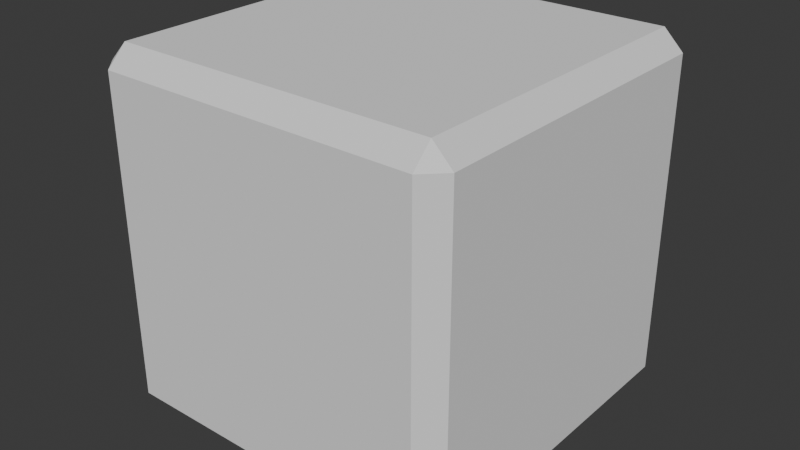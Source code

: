 # Source: die.blend  (saved by Blender 4.4.32; exported with 4.5.12 LTS)
import bpy
from mathutils import Matrix  # noqa: F401  (used for matrix-valued properties, if any)

bpy.ops.wm.read_factory_settings(use_empty=True)
scene = bpy.context.scene
scene.name = 'Scene'

# ---- collections
col_collection = bpy.data.collections.new('Collection'); scene.collection.children.link(col_collection)

# ---- world
world_world = bpy.data.worlds.new('World'); scene.world = world_world
world_world.use_nodes = True; world_world.node_tree.nodes.clear()
_N = world_world.node_tree.nodes; _L = world_world.node_tree.links
n0 = _N.new('ShaderNodeOutputWorld'); n0.name = 'World Output'; n0.location = (300, 300)
n1 = _N.new('ShaderNodeBackground'); n1.name = 'Background'; n1.location = (10, 300)
n1.inputs[0].default_value = (0.05088, 0.05088, 0.05088, 1.0)
_L.new(n1.outputs[0], n0.inputs[0])
n0.is_active_output = True
world_world.color = (0.05088, 0.05088, 0.05088)
world_world.sun_shadow_jitter_overblur = 0.0

# ---- meshes
me_cube_001 = bpy.data.meshes.new('Cube.001')
me_cube_001.from_pydata([(-0.8912, -0.8912, -1.0), (-0.8912, -1.0, -0.8912), (-1.0, -0.8912, -0.8912), (-0.8912, -1.0, 0.8912), (-0.8912, -0.8912, 1.0), (-1.0, -0.8912, 0.8912), (-0.8912, 0.8912, -1.0), (-1.0, 0.8912, -0.8912), (-0.8912, 1.0, -0.8912), (-0.8912, 0.8912, 1.0), (-0.8912, 1.0, 0.8912), (-1.0, 0.8912, 0.8912), (0.8912, -0.8912, -1.0), (1.0, -0.8912, -0.8912), (0.8912, -1.0, -0.8912), (0.8912, -0.8912, 1.0), (0.8912, -1.0, 0.8912), (1.0, -0.8912, 0.8912), (0.8912, 0.8912, -1.0), (0.8912, 1.0, -0.8912), (1.0, 0.8912, -0.8912), (0.8912, 0.8912, 1.0), (1.0, 0.8912, 0.8912), (0.8912, 1.0, 0.8912)], [], [(14, 16, 3, 1), (20, 22, 17, 13), (21, 9, 4, 15), (2, 5, 11, 7), (8, 10, 23, 19), (0, 1, 2), (3, 4, 5), (6, 7, 8), (9, 10, 11), (12, 13, 14), (15, 16, 17), (18, 19, 20), (21, 22, 23), (6, 0, 2, 7), (1, 3, 5, 2), (4, 9, 11, 5), (10, 8, 7, 11), (18, 6, 8, 19), (9, 21, 23, 10), (22, 20, 19, 23), (12, 18, 20, 13), (21, 15, 17, 22), (16, 14, 13, 17), (0, 12, 14, 1), (15, 4, 3, 16), (6, 18, 12, 0)])
_uv = me_cube_001.uv_layers.new(name='UVMap')
_uv.uv.foreach_set('vector', [0.2364, 0.4864, 0.0136, 0.4864, 0.0136, 0.2636, 0.2364, 0.2636, 0.4864, 0.7364, 0.2636, 0.7364, 0.2636, 0.5136, 0.4864, 0.5136, 0.9864, 0.2636, 0.9864, 0.4864, 0.7636, 0.4864, 0.7636, 0.2636, 0.4864, 0.2364, 0.2636, 0.2364, 0.2636, 0.0136, 0.4864, 0.0136, 0.7364, 0.4864, 0.5136, 0.4864, 0.5136, 0.2636, 0.7364, 0.2636, 0.2636, 0.2636, 0.25, 0.2636, 0.2636, 0.25, 0.75, 0.4864, 0.7636, 0.4864, 0.7636, 0.5, 0.4864, 0.2636, 0.4864, 0.25, 0.5, 0.2636, 0.9864, 0.4864, 1.0, 0.4864, 0.9864, 0.5, 0.2636, 0.4864, 0.2636, 0.5, 0.25, 0.4864, 0.7636, 0.2636, 0.75, 0.2636, 0.7636, 0.25, 0.4864, 0.4864, 0.5, 0.4864, 0.4864, 0.5, 0.9864, 0.2636, 0.9864, 0.25, 1.0, 0.2636, 0.4864, 0.2636, 0.2636, 0.2636, 0.2636, 0.25, 0.4864, 0.25, 0.2364, 0.2636, 0.0136, 0.2636, 0.0136, 0.25, 0.2364, 0.25, 0.7636, 0.4864, 0.9864, 0.4864, 0.9864, 0.5, 0.7636, 0.5, 0.5136, 0.4864, 0.7364, 0.4864, 0.7364, 0.5, 0.5136, 0.5, 0.4864, 0.4864, 0.4864, 0.2636, 0.5, 0.2636, 0.5, 0.4864, 0.9864, 0.4864, 0.9864, 0.2636, 1.0, 0.2636, 1.0, 0.4864, 0.2636, 0.7364, 0.4864, 0.7364, 0.4864, 0.75, 0.2636, 0.75, 0.2636, 0.4864, 0.4864, 0.4864, 0.4864, 0.5, 0.2636, 0.5, 0.9864, 0.2636, 0.7636, 0.2636, 0.7636, 0.25, 0.9864, 0.25, 0.0136, 0.4864, 0.2364, 0.4864, 0.2364, 0.5, 0.0136, 0.5, 0.2636, 0.2636, 0.2636, 0.4864, 0.2364, 0.4864, 0.2364, 0.2636, 0.7636, 0.2636, 0.7636, 0.4864, 0.75, 0.4864, 0.75, 0.2636, 0.4864, 0.2636, 0.4864, 0.4864, 0.2636, 0.4864, 0.2636, 0.2636])
me_cube_001.update()

# ---- objects
ob_cube = bpy.data.objects.new('Cube', me_cube_001)

# ---- transforms, parenting, visibility, modifiers, constraints
ob_cube.location = (0.0, 0.0, 0.0)

# ---- collection membership
col_collection.objects.link(ob_cube)

# ---- scene / render settings (as saved in the file)
scene.frame_start = 1; scene.frame_end = 250; scene.frame_set(1)
scene.render.engine = 'BLENDER_EEVEE_NEXT'
bpy.context.view_layer.update()

# ---- added for rendering (the .blend has no active camera and no usable light): camera, sun
cam_auto = bpy.data.cameras.new('AutoCamera')
cam_auto.lens = 50.0
cam_auto.sensor_width = 36.0
cam_auto.clip_end = 1000.0
ob_auto_camera = bpy.data.objects.new('AutoCamera', cam_auto)
scene.collection.objects.link(ob_auto_camera)
ob_auto_camera.location = (3.20507, -3.84609, 2.56406)
ob_auto_camera.rotation_euler = (1.09748, -7.21219e-08, 0.694738)
scene.camera = ob_auto_camera
light_auto_sun = bpy.data.lights.new('AutoSun', 'SUN')
light_auto_sun.energy = 3.0
light_auto_sun.angle = 0.0523599
ob_auto_sun = bpy.data.objects.new('AutoSun', light_auto_sun)
scene.collection.objects.link(ob_auto_sun)
ob_auto_sun.rotation_euler = (0.872665, 0.174533, 0.523599)
bpy.context.view_layer.update()
